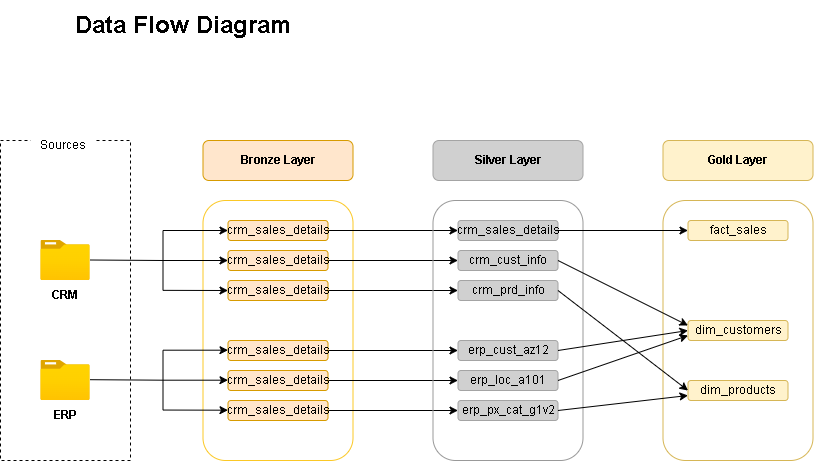

The diagram above was exported from draw.io. Its source (the exported page's mxGraphModel, read from the mxfile embedded in the PNG):
<mxGraphModel dx="1281" dy="660" grid="1" gridSize="10" guides="1" tooltips="1" connect="1" arrows="1" fold="1" page="1" pageScale="1" pageWidth="850" pageHeight="1100" math="0" shadow="0">
  <root>
    <mxCell id="0" />
    <mxCell id="1" parent="0" />
    <mxCell id="oUe6RoK_sXlFQn9h2GNB-1" value="&lt;b&gt;&lt;font style=&quot;font-size: 24px;&quot;&gt;Data Flow Diagram&lt;/font&gt;&lt;/b&gt;" style="text;html=1;align=center;verticalAlign=middle;whiteSpace=wrap;rounded=0;" parent="1" vertex="1">
      <mxGeometry x="492.5" y="190" width="260" height="50" as="geometry" />
    </mxCell>
    <mxCell id="oUe6RoK_sXlFQn9h2GNB-2" value="" style="rounded=0;whiteSpace=wrap;html=1;fillColor=none;dashed=1;" parent="1" vertex="1">
      <mxGeometry x="440" y="330" width="130" height="320" as="geometry" />
    </mxCell>
    <mxCell id="oUe6RoK_sXlFQn9h2GNB-3" value="Sources" style="rounded=0;whiteSpace=wrap;html=1;fillColor=default;gradientColor=none;strokeColor=none;" parent="1" vertex="1">
      <mxGeometry x="470" y="320" width="65" height="30" as="geometry" />
    </mxCell>
    <mxCell id="oUe6RoK_sXlFQn9h2GNB-4" value="" style="image;aspect=fixed;html=1;points=[];align=center;fontSize=12;image=img/lib/azure2/general/Folder_Blank.svg;" parent="1" vertex="1">
      <mxGeometry x="480.36" y="430" width="49.28" height="40" as="geometry" />
    </mxCell>
    <mxCell id="oUe6RoK_sXlFQn9h2GNB-5" value="" style="image;aspect=fixed;html=1;points=[];align=center;fontSize=12;image=img/lib/azure2/general/Folder_Blank.svg;" parent="1" vertex="1">
      <mxGeometry x="480.36" y="550" width="49.28" height="40" as="geometry" />
    </mxCell>
    <mxCell id="oUe6RoK_sXlFQn9h2GNB-6" value="CRM" style="text;html=1;align=center;verticalAlign=middle;whiteSpace=wrap;rounded=0;fontStyle=1" parent="1" vertex="1">
      <mxGeometry x="475" y="470" width="60" height="30" as="geometry" />
    </mxCell>
    <mxCell id="oUe6RoK_sXlFQn9h2GNB-7" value="&lt;b&gt;ERP&lt;/b&gt;" style="text;html=1;align=center;verticalAlign=middle;whiteSpace=wrap;rounded=0;" parent="1" vertex="1">
      <mxGeometry x="475" y="590" width="60" height="30" as="geometry" />
    </mxCell>
    <mxCell id="oUe6RoK_sXlFQn9h2GNB-9" value="" style="rounded=1;whiteSpace=wrap;html=1;fillColor=none;strokeColor=light-dark(#FBC826,#543300);" parent="1" vertex="1">
      <mxGeometry x="642.5" y="390" width="150" height="260" as="geometry" />
    </mxCell>
    <mxCell id="oUe6RoK_sXlFQn9h2GNB-10" value="&lt;b&gt;Bronze Layer&lt;/b&gt;" style="rounded=1;whiteSpace=wrap;html=1;fillColor=#ffe6cc;strokeColor=#d79b00;" parent="1" vertex="1">
      <mxGeometry x="642.5" y="330" width="150" height="40" as="geometry" />
    </mxCell>
    <mxCell id="oUe6RoK_sXlFQn9h2GNB-43" style="edgeStyle=orthogonalEdgeStyle;rounded=0;orthogonalLoop=1;jettySize=auto;html=1;entryX=0;entryY=0.5;entryDx=0;entryDy=0;" parent="1" source="oUe6RoK_sXlFQn9h2GNB-11" target="oUe6RoK_sXlFQn9h2GNB-37" edge="1">
      <mxGeometry relative="1" as="geometry" />
    </mxCell>
    <mxCell id="oUe6RoK_sXlFQn9h2GNB-11" value="crm_sales_details" style="rounded=1;whiteSpace=wrap;html=1;strokeColor=#d79b00;fillColor=#ffe6cc;" parent="1" vertex="1">
      <mxGeometry x="667.5" y="410" width="100" height="20" as="geometry" />
    </mxCell>
    <mxCell id="oUe6RoK_sXlFQn9h2GNB-44" style="edgeStyle=orthogonalEdgeStyle;rounded=0;orthogonalLoop=1;jettySize=auto;html=1;entryX=0;entryY=0.5;entryDx=0;entryDy=0;" parent="1" source="oUe6RoK_sXlFQn9h2GNB-12" target="oUe6RoK_sXlFQn9h2GNB-38" edge="1">
      <mxGeometry relative="1" as="geometry" />
    </mxCell>
    <mxCell id="oUe6RoK_sXlFQn9h2GNB-12" value="crm_sales_details" style="rounded=1;whiteSpace=wrap;html=1;strokeColor=#d79b00;fillColor=#ffe6cc;" parent="1" vertex="1">
      <mxGeometry x="667.5" y="440" width="100" height="20" as="geometry" />
    </mxCell>
    <mxCell id="oUe6RoK_sXlFQn9h2GNB-45" style="edgeStyle=orthogonalEdgeStyle;rounded=0;orthogonalLoop=1;jettySize=auto;html=1;entryX=0;entryY=0.5;entryDx=0;entryDy=0;" parent="1" source="oUe6RoK_sXlFQn9h2GNB-13" target="oUe6RoK_sXlFQn9h2GNB-39" edge="1">
      <mxGeometry relative="1" as="geometry" />
    </mxCell>
    <mxCell id="oUe6RoK_sXlFQn9h2GNB-13" value="crm_sales_details" style="rounded=1;whiteSpace=wrap;html=1;strokeColor=#d79b00;fillColor=#ffe6cc;" parent="1" vertex="1">
      <mxGeometry x="667.5" y="470" width="100" height="20" as="geometry" />
    </mxCell>
    <mxCell id="oUe6RoK_sXlFQn9h2GNB-49" style="edgeStyle=orthogonalEdgeStyle;rounded=0;orthogonalLoop=1;jettySize=auto;html=1;entryX=0;entryY=0.5;entryDx=0;entryDy=0;" parent="1" source="oUe6RoK_sXlFQn9h2GNB-14" target="oUe6RoK_sXlFQn9h2GNB-40" edge="1">
      <mxGeometry relative="1" as="geometry" />
    </mxCell>
    <mxCell id="oUe6RoK_sXlFQn9h2GNB-14" value="crm_sales_details" style="rounded=1;whiteSpace=wrap;html=1;strokeColor=#d79b00;fillColor=#ffe6cc;" parent="1" vertex="1">
      <mxGeometry x="667.5" y="530" width="100" height="20" as="geometry" />
    </mxCell>
    <mxCell id="oUe6RoK_sXlFQn9h2GNB-47" style="edgeStyle=orthogonalEdgeStyle;rounded=0;orthogonalLoop=1;jettySize=auto;html=1;entryX=0;entryY=0.5;entryDx=0;entryDy=0;" parent="1" source="oUe6RoK_sXlFQn9h2GNB-15" target="oUe6RoK_sXlFQn9h2GNB-41" edge="1">
      <mxGeometry relative="1" as="geometry" />
    </mxCell>
    <mxCell id="oUe6RoK_sXlFQn9h2GNB-15" value="crm_sales_details" style="rounded=1;whiteSpace=wrap;html=1;strokeColor=#d79b00;fillColor=#ffe6cc;" parent="1" vertex="1">
      <mxGeometry x="667.5" y="560" width="100" height="20" as="geometry" />
    </mxCell>
    <mxCell id="oUe6RoK_sXlFQn9h2GNB-48" style="edgeStyle=orthogonalEdgeStyle;rounded=0;orthogonalLoop=1;jettySize=auto;html=1;entryX=0;entryY=0.5;entryDx=0;entryDy=0;" parent="1" source="oUe6RoK_sXlFQn9h2GNB-16" target="oUe6RoK_sXlFQn9h2GNB-42" edge="1">
      <mxGeometry relative="1" as="geometry" />
    </mxCell>
    <mxCell id="oUe6RoK_sXlFQn9h2GNB-16" value="crm_sales_details" style="rounded=1;whiteSpace=wrap;html=1;strokeColor=#d79b00;fillColor=#ffe6cc;" parent="1" vertex="1">
      <mxGeometry x="667.5" y="590" width="100" height="20" as="geometry" />
    </mxCell>
    <mxCell id="oUe6RoK_sXlFQn9h2GNB-17" value="" style="endArrow=classic;html=1;rounded=0;exitX=1.028;exitY=0.343;exitDx=0;exitDy=0;exitPerimeter=0;entryX=0;entryY=0.5;entryDx=0;entryDy=0;" parent="1" target="oUe6RoK_sXlFQn9h2GNB-12" edge="1">
      <mxGeometry width="50" height="50" relative="1" as="geometry">
        <mxPoint x="529.64" y="449.5" as="sourcePoint" />
        <mxPoint x="618.5" y="449.74" as="targetPoint" />
        <Array as="points">
          <mxPoint x="602.5" y="450" />
        </Array>
      </mxGeometry>
    </mxCell>
    <mxCell id="oUe6RoK_sXlFQn9h2GNB-22" value="" style="endArrow=none;html=1;rounded=0;" parent="1" edge="1">
      <mxGeometry width="50" height="50" relative="1" as="geometry">
        <mxPoint x="602.5" y="480" as="sourcePoint" />
        <mxPoint x="602.5" y="420" as="targetPoint" />
      </mxGeometry>
    </mxCell>
    <mxCell id="oUe6RoK_sXlFQn9h2GNB-25" value="" style="endArrow=classic;html=1;rounded=0;entryX=0;entryY=0.5;entryDx=0;entryDy=0;" parent="1" target="oUe6RoK_sXlFQn9h2GNB-11" edge="1">
      <mxGeometry width="50" height="50" relative="1" as="geometry">
        <mxPoint x="602.5" y="420" as="sourcePoint" />
        <mxPoint x="662.5" y="420" as="targetPoint" />
      </mxGeometry>
    </mxCell>
    <mxCell id="oUe6RoK_sXlFQn9h2GNB-26" value="" style="endArrow=classic;html=1;rounded=0;entryX=0;entryY=0.5;entryDx=0;entryDy=0;" parent="1" target="oUe6RoK_sXlFQn9h2GNB-13" edge="1">
      <mxGeometry width="50" height="50" relative="1" as="geometry">
        <mxPoint x="602.5" y="479.85" as="sourcePoint" />
        <mxPoint x="662.9776046525187" y="479.85" as="targetPoint" />
      </mxGeometry>
    </mxCell>
    <mxCell id="oUe6RoK_sXlFQn9h2GNB-31" value="" style="endArrow=classic;html=1;rounded=0;exitX=1.028;exitY=0.343;exitDx=0;exitDy=0;exitPerimeter=0;entryX=0;entryY=0.5;entryDx=0;entryDy=0;" parent="1" edge="1">
      <mxGeometry width="50" height="50" relative="1" as="geometry">
        <mxPoint x="529.64" y="569.19" as="sourcePoint" />
        <mxPoint x="667.5" y="569.69" as="targetPoint" />
        <Array as="points">
          <mxPoint x="602.5" y="569.69" />
        </Array>
      </mxGeometry>
    </mxCell>
    <mxCell id="oUe6RoK_sXlFQn9h2GNB-32" value="" style="endArrow=none;html=1;rounded=0;" parent="1" edge="1">
      <mxGeometry width="50" height="50" relative="1" as="geometry">
        <mxPoint x="602.5" y="599.69" as="sourcePoint" />
        <mxPoint x="602.5" y="539.69" as="targetPoint" />
      </mxGeometry>
    </mxCell>
    <mxCell id="oUe6RoK_sXlFQn9h2GNB-33" value="" style="endArrow=classic;html=1;rounded=0;entryX=0;entryY=0.5;entryDx=0;entryDy=0;" parent="1" edge="1">
      <mxGeometry width="50" height="50" relative="1" as="geometry">
        <mxPoint x="602.5" y="539.69" as="sourcePoint" />
        <mxPoint x="667.5" y="539.69" as="targetPoint" />
      </mxGeometry>
    </mxCell>
    <mxCell id="oUe6RoK_sXlFQn9h2GNB-34" value="" style="endArrow=classic;html=1;rounded=0;entryX=0;entryY=0.5;entryDx=0;entryDy=0;" parent="1" edge="1">
      <mxGeometry width="50" height="50" relative="1" as="geometry">
        <mxPoint x="602.5" y="599.54" as="sourcePoint" />
        <mxPoint x="667.5" y="599.69" as="targetPoint" />
      </mxGeometry>
    </mxCell>
    <mxCell id="oUe6RoK_sXlFQn9h2GNB-35" value="" style="rounded=1;whiteSpace=wrap;html=1;fillColor=none;strokeColor=light-dark(#999999,#543300);" parent="1" vertex="1">
      <mxGeometry x="872.5" y="390" width="150" height="260" as="geometry" />
    </mxCell>
    <mxCell id="oUe6RoK_sXlFQn9h2GNB-36" value="&lt;b&gt;Silver Layer&lt;/b&gt;" style="rounded=1;whiteSpace=wrap;html=1;fillColor=#D0D0D0;strokeColor=#A4A4A4;" parent="1" vertex="1">
      <mxGeometry x="872.5" y="330" width="150" height="40" as="geometry" />
    </mxCell>
    <mxCell id="oUe6RoK_sXlFQn9h2GNB-37" value="crm_sales_details" style="rounded=1;whiteSpace=wrap;html=1;strokeColor=#A4A4A4;fillColor=#D0D0D0;" parent="1" vertex="1">
      <mxGeometry x="897.5" y="410" width="100" height="20" as="geometry" />
    </mxCell>
    <mxCell id="oUe6RoK_sXlFQn9h2GNB-38" value="crm_cust_info" style="rounded=1;whiteSpace=wrap;html=1;strokeColor=#A4A4A4;fillColor=#D0D0D0;" parent="1" vertex="1">
      <mxGeometry x="897.5" y="440" width="100" height="20" as="geometry" />
    </mxCell>
    <mxCell id="oUe6RoK_sXlFQn9h2GNB-39" value="crm_prd_info" style="rounded=1;whiteSpace=wrap;html=1;strokeColor=#A4A4A4;fillColor=#D0D0D0;" parent="1" vertex="1">
      <mxGeometry x="897.5" y="470" width="100" height="20" as="geometry" />
    </mxCell>
    <mxCell id="oUe6RoK_sXlFQn9h2GNB-40" value="erp_cust_az12" style="rounded=1;whiteSpace=wrap;html=1;strokeColor=#A4A4A4;fillColor=#D0D0D0;" parent="1" vertex="1">
      <mxGeometry x="897.5" y="530" width="100" height="20" as="geometry" />
    </mxCell>
    <mxCell id="oUe6RoK_sXlFQn9h2GNB-41" value="erp_loc_a101" style="rounded=1;whiteSpace=wrap;html=1;strokeColor=#A4A4A4;fillColor=#D0D0D0;" parent="1" vertex="1">
      <mxGeometry x="897.5" y="560" width="100" height="20" as="geometry" />
    </mxCell>
    <mxCell id="oUe6RoK_sXlFQn9h2GNB-42" value="erp_px_cat_g1v2" style="rounded=1;whiteSpace=wrap;html=1;strokeColor=#A4A4A4;fillColor=#D0D0D0;" parent="1" vertex="1">
      <mxGeometry x="897.5" y="590" width="100" height="20" as="geometry" />
    </mxCell>
    <mxCell id="kLymaYgRJWaHOezhJ3QQ-1" value="" style="rounded=1;whiteSpace=wrap;html=1;fillColor=none;strokeColor=#d6b656;" vertex="1" parent="1">
      <mxGeometry x="1102.5" y="390" width="150" height="260" as="geometry" />
    </mxCell>
    <mxCell id="kLymaYgRJWaHOezhJ3QQ-2" value="&lt;b&gt;Gold Layer&lt;/b&gt;" style="rounded=1;whiteSpace=wrap;html=1;fillColor=#fff2cc;strokeColor=#d6b656;" vertex="1" parent="1">
      <mxGeometry x="1102.5" y="330" width="150" height="40" as="geometry" />
    </mxCell>
    <mxCell id="kLymaYgRJWaHOezhJ3QQ-3" value="fact_sales" style="rounded=1;whiteSpace=wrap;html=1;strokeColor=#d6b656;fillColor=#fff2cc;" vertex="1" parent="1">
      <mxGeometry x="1127.5" y="410" width="100" height="20" as="geometry" />
    </mxCell>
    <mxCell id="kLymaYgRJWaHOezhJ3QQ-6" value="dim_customers" style="rounded=1;whiteSpace=wrap;html=1;strokeColor=#d6b656;fillColor=#fff2cc;" vertex="1" parent="1">
      <mxGeometry x="1127.5" y="510" width="100" height="20" as="geometry" />
    </mxCell>
    <mxCell id="kLymaYgRJWaHOezhJ3QQ-8" value="dim_products" style="rounded=1;whiteSpace=wrap;html=1;strokeColor=#d6b656;fillColor=#fff2cc;" vertex="1" parent="1">
      <mxGeometry x="1127.5" y="570" width="100" height="20" as="geometry" />
    </mxCell>
    <mxCell id="kLymaYgRJWaHOezhJ3QQ-9" value="" style="endArrow=classic;html=1;rounded=0;exitX=1;exitY=0.5;exitDx=0;exitDy=0;entryX=0;entryY=0.5;entryDx=0;entryDy=0;" edge="1" parent="1" source="oUe6RoK_sXlFQn9h2GNB-37" target="kLymaYgRJWaHOezhJ3QQ-3">
      <mxGeometry width="50" height="50" relative="1" as="geometry">
        <mxPoint x="1042.5" y="510" as="sourcePoint" />
        <mxPoint x="1072.5" y="430" as="targetPoint" />
      </mxGeometry>
    </mxCell>
    <mxCell id="kLymaYgRJWaHOezhJ3QQ-10" value="" style="endArrow=classic;html=1;rounded=0;exitX=1;exitY=0.5;exitDx=0;exitDy=0;entryX=0;entryY=0.25;entryDx=0;entryDy=0;" edge="1" parent="1" source="oUe6RoK_sXlFQn9h2GNB-38" target="kLymaYgRJWaHOezhJ3QQ-6">
      <mxGeometry width="50" height="50" relative="1" as="geometry">
        <mxPoint x="1042.5" y="510" as="sourcePoint" />
        <mxPoint x="1092.5" y="460" as="targetPoint" />
      </mxGeometry>
    </mxCell>
    <mxCell id="kLymaYgRJWaHOezhJ3QQ-11" value="" style="endArrow=classic;html=1;rounded=0;exitX=1;exitY=0.5;exitDx=0;exitDy=0;entryX=0;entryY=0.5;entryDx=0;entryDy=0;" edge="1" parent="1" source="oUe6RoK_sXlFQn9h2GNB-39" target="kLymaYgRJWaHOezhJ3QQ-8">
      <mxGeometry width="50" height="50" relative="1" as="geometry">
        <mxPoint x="952.5" y="500" as="sourcePoint" />
        <mxPoint x="1042.5" y="530" as="targetPoint" />
      </mxGeometry>
    </mxCell>
    <mxCell id="kLymaYgRJWaHOezhJ3QQ-12" value="" style="endArrow=classic;html=1;rounded=0;exitX=1;exitY=0.5;exitDx=0;exitDy=0;entryX=0;entryY=0.5;entryDx=0;entryDy=0;" edge="1" parent="1" source="oUe6RoK_sXlFQn9h2GNB-40" target="kLymaYgRJWaHOezhJ3QQ-6">
      <mxGeometry width="50" height="50" relative="1" as="geometry">
        <mxPoint x="1072.5" y="750" as="sourcePoint" />
        <mxPoint x="1122.5" y="700" as="targetPoint" />
      </mxGeometry>
    </mxCell>
    <mxCell id="kLymaYgRJWaHOezhJ3QQ-13" value="" style="endArrow=classic;html=1;rounded=0;exitX=1;exitY=0.5;exitDx=0;exitDy=0;entryX=0;entryY=0.75;entryDx=0;entryDy=0;" edge="1" parent="1" target="kLymaYgRJWaHOezhJ3QQ-6">
      <mxGeometry width="50" height="50" relative="1" as="geometry">
        <mxPoint x="997.5" y="570" as="sourcePoint" />
        <mxPoint x="1127.5" y="550" as="targetPoint" />
      </mxGeometry>
    </mxCell>
    <mxCell id="kLymaYgRJWaHOezhJ3QQ-14" value="" style="endArrow=classic;html=1;rounded=0;entryX=0;entryY=0.75;entryDx=0;entryDy=0;" edge="1" parent="1" target="kLymaYgRJWaHOezhJ3QQ-8">
      <mxGeometry width="50" height="50" relative="1" as="geometry">
        <mxPoint x="997.5" y="600" as="sourcePoint" />
        <mxPoint x="1067.5" y="570" as="targetPoint" />
      </mxGeometry>
    </mxCell>
  </root>
</mxGraphModel>